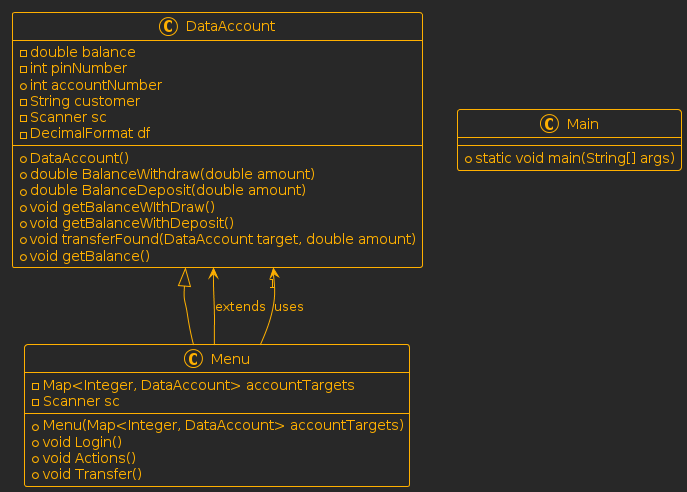

The diagram above was rendered by PlantUML. Its source (embedded in the PNG):
@startuml
!theme crt-amber
' Definizione delle classi
class DataAccount {
    - double balance
    - int pinNumber
    + int accountNumber
    - String customer
    - Scanner sc
    - DecimalFormat df

    + DataAccount()
    + double BalanceWithdraw(double amount)
    + double BalanceDeposit(double amount)
    + void getBalanceWIthDraw()
    + void getBalanceWithDeposit()
    + void transferFound(DataAccount target, double amount)
    + void getBalance()
}

class Menu extends DataAccount {
    - Map<Integer, DataAccount> accountTargets
    - Scanner sc

    + Menu(Map<Integer, DataAccount> accountTargets)
    + void Login()
    + void Actions()
    + void Transfer()
}

class Main {
    + static void main(String[] args)
}

' Relazioni tra le classi
Menu --> DataAccount : extends
Menu --> "1" DataAccount : uses
@enduml